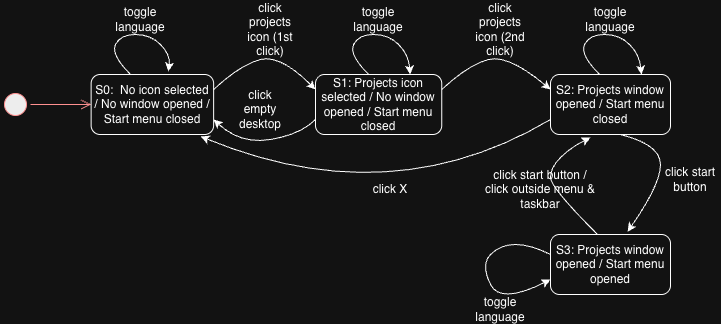

The diagram above was exported from draw.io. Its source (the exported page's mxGraphModel, read from the mxfile embedded in the PNG):
<mxGraphModel dx="810" dy="1087" grid="1" gridSize="10" guides="1" tooltips="1" connect="1" arrows="1" fold="1" page="1" pageScale="1" pageWidth="850" pageHeight="1100" math="0" shadow="0">
  <root>
    <mxCell id="0" />
    <mxCell id="1" parent="0" />
    <mxCell id="kflQQb38AhS2IcfsZkVU-1" parent="1" style="ellipse;html=1;shape=startState;fillColor=#000000;strokeColor=#ff0000;" value="" vertex="1">
      <mxGeometry height="30" width="30" x="110" y="295" as="geometry" />
    </mxCell>
    <mxCell id="kflQQb38AhS2IcfsZkVU-4" edge="1" parent="1" source="kflQQb38AhS2IcfsZkVU-1" style="edgeStyle=orthogonalEdgeStyle;html=1;verticalAlign=bottom;endArrow=open;endSize=8;strokeColor=#ff0000;rounded=0;" target="kflQQb38AhS2IcfsZkVU-3" value="">
      <mxGeometry relative="1" as="geometry">
        <mxPoint x="355" y="220" as="sourcePoint" />
        <mxPoint x="355" y="280" as="targetPoint" />
      </mxGeometry>
    </mxCell>
    <mxCell id="kflQQb38AhS2IcfsZkVU-3" parent="1" style="rounded=1;whiteSpace=wrap;html=1;" value="S0:&amp;nbsp; No icon selected / No window opened / Start menu closed" vertex="1">
      <mxGeometry height="60" width="122.5" x="200.63" y="280" as="geometry" />
    </mxCell>
    <mxCell id="kflQQb38AhS2IcfsZkVU-5" parent="1" style="rounded=1;whiteSpace=wrap;html=1;" value="S1: Projects icon selected / No window opened / Start menu closed" vertex="1">
      <mxGeometry height="60" width="126.25" x="425" y="280" as="geometry" />
    </mxCell>
    <mxCell id="kflQQb38AhS2IcfsZkVU-6" parent="1" style="rounded=1;whiteSpace=wrap;html=1;" value="S2: Projects window opened / Start menu closed" vertex="1">
      <mxGeometry height="60" width="120" x="660" y="280" as="geometry" />
    </mxCell>
    <mxCell id="kflQQb38AhS2IcfsZkVU-7" parent="1" style="rounded=1;whiteSpace=wrap;html=1;" value="S3: Projects window opened / Start menu opened" vertex="1">
      <mxGeometry height="60" width="120" x="660" y="440" as="geometry" />
    </mxCell>
    <mxCell id="kflQQb38AhS2IcfsZkVU-14" parent="1" style="text;html=1;whiteSpace=wrap;strokeColor=none;fillColor=none;align=center;verticalAlign=middle;rounded=0;" value="click empty desktop" vertex="1">
      <mxGeometry height="30" width="60" x="340" y="300" as="geometry" />
    </mxCell>
    <mxCell id="kflQQb38AhS2IcfsZkVU-15" parent="1" style="text;html=1;whiteSpace=wrap;strokeColor=none;fillColor=none;align=center;verticalAlign=middle;rounded=0;" value="click projects icon (1st click)" vertex="1">
      <mxGeometry height="30" width="60" x="350" y="220" as="geometry" />
    </mxCell>
    <mxCell id="kflQQb38AhS2IcfsZkVU-16" edge="1" parent="1" style="curved=1;endArrow=classic;html=1;rounded=0;entryX=0;entryY=0.25;entryDx=0;entryDy=0;" target="kflQQb38AhS2IcfsZkVU-5" value="">
      <mxGeometry height="50" relative="1" width="50" as="geometry">
        <Array as="points">
          <mxPoint x="350" y="270" />
          <mxPoint x="390" y="260" />
        </Array>
        <mxPoint x="323.13" y="295" as="sourcePoint" />
        <mxPoint x="373.13" y="245" as="targetPoint" />
      </mxGeometry>
    </mxCell>
    <mxCell id="kflQQb38AhS2IcfsZkVU-17" edge="1" parent="1" source="kflQQb38AhS2IcfsZkVU-5" style="curved=1;endArrow=classic;html=1;rounded=0;exitX=0;exitY=0.75;exitDx=0;exitDy=0;entryX=1;entryY=0.75;entryDx=0;entryDy=0;" target="kflQQb38AhS2IcfsZkVU-3" value="">
      <mxGeometry height="50" relative="1" width="50" as="geometry">
        <Array as="points">
          <mxPoint x="410" y="340" />
          <mxPoint x="350" y="350" />
        </Array>
        <mxPoint x="500" y="530" as="sourcePoint" />
        <mxPoint x="360" y="540" as="targetPoint" />
      </mxGeometry>
    </mxCell>
    <mxCell id="kflQQb38AhS2IcfsZkVU-19" edge="1" parent="1" style="curved=1;endArrow=classic;html=1;rounded=0;entryX=0;entryY=0.25;entryDx=0;entryDy=0;" target="kflQQb38AhS2IcfsZkVU-6" value="">
      <mxGeometry height="50" relative="1" width="50" as="geometry">
        <Array as="points">
          <mxPoint x="578.12" y="270" />
          <mxPoint x="618.12" y="260" />
        </Array>
        <mxPoint x="551.25" y="295" as="sourcePoint" />
        <mxPoint x="653.12" y="295" as="targetPoint" />
      </mxGeometry>
    </mxCell>
    <mxCell id="kflQQb38AhS2IcfsZkVU-20" parent="1" style="text;html=1;whiteSpace=wrap;strokeColor=none;fillColor=none;align=center;verticalAlign=middle;rounded=0;" value="click projects icon (2nd click)" vertex="1">
      <mxGeometry height="30" width="60" x="580" y="220" as="geometry" />
    </mxCell>
    <mxCell id="kflQQb38AhS2IcfsZkVU-21" edge="1" parent="1" source="kflQQb38AhS2IcfsZkVU-6" style="curved=1;endArrow=classic;html=1;rounded=0;exitX=0;exitY=0.75;exitDx=0;exitDy=0;entryX=0.894;entryY=1.032;entryDx=0;entryDy=0;entryPerimeter=0;" target="kflQQb38AhS2IcfsZkVU-3" value="">
      <mxGeometry height="50" relative="1" width="50" as="geometry">
        <Array as="points">
          <mxPoint x="500" y="420" />
        </Array>
        <mxPoint x="592" y="460" as="sourcePoint" />
        <mxPoint x="490" y="460" as="targetPoint" />
      </mxGeometry>
    </mxCell>
    <mxCell id="kflQQb38AhS2IcfsZkVU-22" parent="1" style="text;html=1;whiteSpace=wrap;strokeColor=none;fillColor=none;align=center;verticalAlign=middle;rounded=0;" value="click X" vertex="1">
      <mxGeometry height="30" width="60" x="470" y="380" as="geometry" />
    </mxCell>
    <mxCell id="kflQQb38AhS2IcfsZkVU-23" edge="1" parent="1" style="curved=1;endArrow=classic;html=1;rounded=0;entryX=0.631;entryY=-0.053;entryDx=0;entryDy=0;entryPerimeter=0;" target="kflQQb38AhS2IcfsZkVU-3" value="">
      <mxGeometry height="50" relative="1" width="50" as="geometry">
        <Array as="points">
          <mxPoint x="220" y="260" />
          <mxPoint x="230" y="240" />
          <mxPoint x="260" y="240" />
          <mxPoint x="280" y="260" />
        </Array>
        <mxPoint x="240" y="280" as="sourcePoint" />
        <mxPoint x="270" y="290" as="targetPoint" />
      </mxGeometry>
    </mxCell>
    <mxCell id="kflQQb38AhS2IcfsZkVU-24" edge="1" parent="1" style="curved=1;endArrow=classic;html=1;rounded=0;entryX=0;entryY=0.75;entryDx=0;entryDy=0;" target="kflQQb38AhS2IcfsZkVU-7" value="">
      <mxGeometry height="50" relative="1" width="50" as="geometry">
        <Array as="points">
          <mxPoint x="640" y="450" />
          <mxPoint x="610" y="450" />
          <mxPoint x="590" y="470" />
          <mxPoint x="610" y="510" />
        </Array>
        <mxPoint x="660" y="460" as="sourcePoint" />
        <mxPoint x="660" y="510" as="targetPoint" />
      </mxGeometry>
    </mxCell>
    <mxCell id="kflQQb38AhS2IcfsZkVU-25" edge="1" parent="1" style="curved=1;endArrow=classic;html=1;rounded=0;entryX=0.75;entryY=0;entryDx=0;entryDy=0;" target="kflQQb38AhS2IcfsZkVU-5" value="">
      <mxGeometry height="50" relative="1" width="50" as="geometry">
        <Array as="points">
          <mxPoint x="458.13" y="260" />
          <mxPoint x="468.13" y="240" />
          <mxPoint x="498.13" y="240" />
          <mxPoint x="518.13" y="260" />
        </Array>
        <mxPoint x="478.13" y="280" as="sourcePoint" />
        <mxPoint x="508.13" y="290" as="targetPoint" />
      </mxGeometry>
    </mxCell>
    <mxCell id="kflQQb38AhS2IcfsZkVU-27" parent="1" style="text;html=1;whiteSpace=wrap;strokeColor=none;fillColor=none;align=center;verticalAlign=middle;rounded=0;" value="toggle language" vertex="1">
      <mxGeometry height="30" width="60" x="220" y="210" as="geometry" />
    </mxCell>
    <mxCell id="kflQQb38AhS2IcfsZkVU-28" parent="1" style="text;html=1;whiteSpace=wrap;strokeColor=none;fillColor=none;align=center;verticalAlign=middle;rounded=0;" value="toggle language" vertex="1">
      <mxGeometry height="30" width="60" x="458.13" y="210" as="geometry" />
    </mxCell>
    <mxCell id="kflQQb38AhS2IcfsZkVU-29" edge="1" parent="1" style="curved=1;endArrow=classic;html=1;rounded=0;entryX=0.642;entryY=-0.047;entryDx=0;entryDy=0;entryPerimeter=0;" target="kflQQb38AhS2IcfsZkVU-7" value="">
      <mxGeometry height="50" relative="1" width="50" as="geometry">
        <Array as="points">
          <mxPoint x="770" y="350" />
          <mxPoint x="770" y="390" />
        </Array>
        <mxPoint x="730" y="340" as="sourcePoint" />
        <mxPoint x="740" y="420" as="targetPoint" />
      </mxGeometry>
    </mxCell>
    <mxCell id="kflQQb38AhS2IcfsZkVU-30" parent="1" style="text;html=1;whiteSpace=wrap;strokeColor=none;fillColor=none;align=center;verticalAlign=middle;rounded=0;" value="click start button" vertex="1">
      <mxGeometry height="30" width="60" x="770" y="370" as="geometry" />
    </mxCell>
    <mxCell id="kflQQb38AhS2IcfsZkVU-31" edge="1" parent="1" style="curved=1;endArrow=classic;html=1;rounded=0;entryX=0.642;entryY=-0.047;entryDx=0;entryDy=0;entryPerimeter=0;" value="">
      <mxGeometry height="50" relative="1" width="50" as="geometry">
        <Array as="points">
          <mxPoint x="660" y="393" />
          <mxPoint x="660" y="373" />
          <mxPoint x="680" y="353" />
        </Array>
        <mxPoint x="707" y="440" as="sourcePoint" />
        <mxPoint x="700" y="343" as="targetPoint" />
      </mxGeometry>
    </mxCell>
    <mxCell id="kflQQb38AhS2IcfsZkVU-32" parent="1" style="text;html=1;whiteSpace=wrap;strokeColor=none;fillColor=none;align=center;verticalAlign=middle;rounded=0;" value="click start button / click outside menu &amp;amp; taskbar" vertex="1">
      <mxGeometry height="10" width="120" x="590" y="390" as="geometry" />
    </mxCell>
    <mxCell id="kflQQb38AhS2IcfsZkVU-33" edge="1" parent="1" style="curved=1;endArrow=classic;html=1;rounded=0;entryX=0.75;entryY=0;entryDx=0;entryDy=0;" value="">
      <mxGeometry height="50" relative="1" width="50" as="geometry">
        <Array as="points">
          <mxPoint x="689.0699999999999" y="260" />
          <mxPoint x="699.0699999999999" y="240" />
          <mxPoint x="729.0699999999999" y="240" />
          <mxPoint x="749.0699999999999" y="260" />
        </Array>
        <mxPoint x="709.0699999999999" y="280" as="sourcePoint" />
        <mxPoint x="750.94" y="280" as="targetPoint" />
      </mxGeometry>
    </mxCell>
    <mxCell id="kflQQb38AhS2IcfsZkVU-34" parent="1" style="text;html=1;whiteSpace=wrap;strokeColor=none;fillColor=none;align=center;verticalAlign=middle;rounded=0;" value="toggle language" vertex="1">
      <mxGeometry height="30" width="60" x="690" y="210" as="geometry" />
    </mxCell>
    <mxCell id="kflQQb38AhS2IcfsZkVU-35" parent="1" style="text;html=1;whiteSpace=wrap;strokeColor=none;fillColor=none;align=center;verticalAlign=middle;rounded=0;" value="toggle language" vertex="1">
      <mxGeometry height="30" width="60" x="580" y="500" as="geometry" />
    </mxCell>
  </root>
</mxGraphModel>